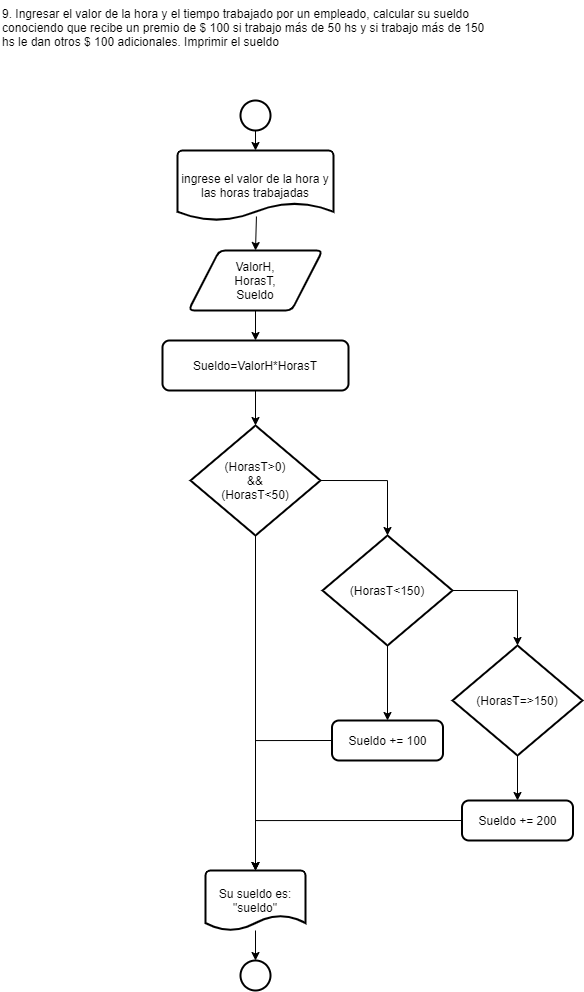

The diagram above was exported from draw.io. Its source (the exported page's mxGraphModel, read from the mxfile embedded in the PNG):
<mxGraphModel dx="1292" dy="655" grid="1" gridSize="10" guides="1" tooltips="1" connect="1" arrows="1" fold="1" page="1" pageScale="1" pageWidth="827" pageHeight="1169" math="0" shadow="0">
  <root>
    <mxCell id="0" />
    <mxCell id="1" parent="0" />
    <mxCell id="QIXhlwEwmBAhFw-4-Y3l-1" value="9. Ingresar el valor de la hora y el tiempo trabajado por un empleado, calcular su sueldo&#10;conociendo que recibe un premio de $ 100 si trabajo más de 50 hs y si trabajo más de 150&#10;hs le dan otros $ 100 adicionales. Imprimir el sueldo" style="text;whiteSpace=wrap;html=1;fillColor=#ffffff;" vertex="1" parent="1">
      <mxGeometry x="159" y="50" width="510" height="60" as="geometry" />
    </mxCell>
    <mxCell id="QIXhlwEwmBAhFw-4-Y3l-21" style="edgeStyle=orthogonalEdgeStyle;rounded=0;orthogonalLoop=1;jettySize=auto;html=1;exitX=0.5;exitY=1;exitDx=0;exitDy=0;exitPerimeter=0;entryX=0.5;entryY=0;entryDx=0;entryDy=0;entryPerimeter=0;" edge="1" parent="1" source="QIXhlwEwmBAhFw-4-Y3l-2" target="QIXhlwEwmBAhFw-4-Y3l-3">
      <mxGeometry relative="1" as="geometry" />
    </mxCell>
    <mxCell id="QIXhlwEwmBAhFw-4-Y3l-2" value="" style="strokeWidth=2;html=1;shape=mxgraph.flowchart.start_2;whiteSpace=wrap;fillColor=#ffffff;" vertex="1" parent="1">
      <mxGeometry x="399" y="150" width="30" height="30" as="geometry" />
    </mxCell>
    <mxCell id="QIXhlwEwmBAhFw-4-Y3l-22" style="edgeStyle=orthogonalEdgeStyle;rounded=0;orthogonalLoop=1;jettySize=auto;html=1;exitX=0.506;exitY=0.943;exitDx=0;exitDy=0;exitPerimeter=0;entryX=0.5;entryY=0;entryDx=0;entryDy=0;" edge="1" parent="1" source="QIXhlwEwmBAhFw-4-Y3l-3" target="QIXhlwEwmBAhFw-4-Y3l-4">
      <mxGeometry relative="1" as="geometry" />
    </mxCell>
    <mxCell id="QIXhlwEwmBAhFw-4-Y3l-3" value="ingrese el valor de la hora y las horas trabajadas&lt;br&gt;" style="strokeWidth=2;html=1;shape=mxgraph.flowchart.document2;whiteSpace=wrap;size=0.25;fillColor=#ffffff;" vertex="1" parent="1">
      <mxGeometry x="336" y="200" width="156" height="70" as="geometry" />
    </mxCell>
    <mxCell id="QIXhlwEwmBAhFw-4-Y3l-20" style="edgeStyle=orthogonalEdgeStyle;rounded=0;orthogonalLoop=1;jettySize=auto;html=1;exitX=0.5;exitY=1;exitDx=0;exitDy=0;entryX=0.5;entryY=0;entryDx=0;entryDy=0;" edge="1" parent="1" source="QIXhlwEwmBAhFw-4-Y3l-4" target="QIXhlwEwmBAhFw-4-Y3l-5">
      <mxGeometry relative="1" as="geometry" />
    </mxCell>
    <mxCell id="QIXhlwEwmBAhFw-4-Y3l-4" value="ValorH,&lt;br&gt;HorasT,&lt;br&gt;Sueldo" style="shape=parallelogram;html=1;strokeWidth=2;perimeter=parallelogramPerimeter;whiteSpace=wrap;rounded=1;arcSize=12;size=0.23;fillColor=#ffffff;" vertex="1" parent="1">
      <mxGeometry x="347" y="300" width="134" height="60" as="geometry" />
    </mxCell>
    <mxCell id="QIXhlwEwmBAhFw-4-Y3l-19" style="edgeStyle=orthogonalEdgeStyle;rounded=0;orthogonalLoop=1;jettySize=auto;html=1;exitX=0.5;exitY=1;exitDx=0;exitDy=0;entryX=0.5;entryY=0;entryDx=0;entryDy=0;entryPerimeter=0;" edge="1" parent="1" source="QIXhlwEwmBAhFw-4-Y3l-5" target="QIXhlwEwmBAhFw-4-Y3l-6">
      <mxGeometry relative="1" as="geometry" />
    </mxCell>
    <mxCell id="QIXhlwEwmBAhFw-4-Y3l-5" value="Sueldo=ValorH*HorasT" style="rounded=1;whiteSpace=wrap;html=1;absoluteArcSize=1;arcSize=14;strokeWidth=2;fillColor=#ffffff;" vertex="1" parent="1">
      <mxGeometry x="321" y="390" width="186" height="50" as="geometry" />
    </mxCell>
    <mxCell id="QIXhlwEwmBAhFw-4-Y3l-10" style="edgeStyle=orthogonalEdgeStyle;rounded=0;orthogonalLoop=1;jettySize=auto;html=1;exitX=0.5;exitY=1;exitDx=0;exitDy=0;exitPerimeter=0;entryX=0.5;entryY=0;entryDx=0;entryDy=0;entryPerimeter=0;" edge="1" parent="1" source="QIXhlwEwmBAhFw-4-Y3l-6" target="QIXhlwEwmBAhFw-4-Y3l-9">
      <mxGeometry relative="1" as="geometry" />
    </mxCell>
    <mxCell id="QIXhlwEwmBAhFw-4-Y3l-11" style="edgeStyle=orthogonalEdgeStyle;rounded=0;orthogonalLoop=1;jettySize=auto;html=1;exitX=1;exitY=0.5;exitDx=0;exitDy=0;exitPerimeter=0;entryX=0.5;entryY=0;entryDx=0;entryDy=0;entryPerimeter=0;" edge="1" parent="1" source="QIXhlwEwmBAhFw-4-Y3l-6" target="QIXhlwEwmBAhFw-4-Y3l-7">
      <mxGeometry relative="1" as="geometry" />
    </mxCell>
    <mxCell id="QIXhlwEwmBAhFw-4-Y3l-6" value="(HorasT&amp;gt;0)&lt;br&gt;&amp;nbsp;&amp;amp;&amp;amp; &lt;br&gt;(HorasT&amp;lt;50)" style="strokeWidth=2;html=1;shape=mxgraph.flowchart.decision;whiteSpace=wrap;fillColor=#ffffff;" vertex="1" parent="1">
      <mxGeometry x="349" y="475" width="130" height="110" as="geometry" />
    </mxCell>
    <mxCell id="QIXhlwEwmBAhFw-4-Y3l-14" style="edgeStyle=orthogonalEdgeStyle;rounded=0;orthogonalLoop=1;jettySize=auto;html=1;exitX=0.5;exitY=1;exitDx=0;exitDy=0;exitPerimeter=0;entryX=0.5;entryY=0;entryDx=0;entryDy=0;" edge="1" parent="1" source="QIXhlwEwmBAhFw-4-Y3l-7" target="QIXhlwEwmBAhFw-4-Y3l-12">
      <mxGeometry relative="1" as="geometry" />
    </mxCell>
    <mxCell id="QIXhlwEwmBAhFw-4-Y3l-15" style="edgeStyle=orthogonalEdgeStyle;rounded=0;orthogonalLoop=1;jettySize=auto;html=1;exitX=1;exitY=0.5;exitDx=0;exitDy=0;exitPerimeter=0;entryX=0.5;entryY=0;entryDx=0;entryDy=0;entryPerimeter=0;" edge="1" parent="1" source="QIXhlwEwmBAhFw-4-Y3l-7" target="QIXhlwEwmBAhFw-4-Y3l-8">
      <mxGeometry relative="1" as="geometry" />
    </mxCell>
    <mxCell id="QIXhlwEwmBAhFw-4-Y3l-7" value="(HorasT&amp;lt;150)" style="strokeWidth=2;html=1;shape=mxgraph.flowchart.decision;whiteSpace=wrap;fillColor=#ffffff;" vertex="1" parent="1">
      <mxGeometry x="481" y="585" width="130" height="110" as="geometry" />
    </mxCell>
    <mxCell id="QIXhlwEwmBAhFw-4-Y3l-18" style="edgeStyle=orthogonalEdgeStyle;rounded=0;orthogonalLoop=1;jettySize=auto;html=1;exitX=0.5;exitY=1;exitDx=0;exitDy=0;exitPerimeter=0;entryX=0.5;entryY=0;entryDx=0;entryDy=0;" edge="1" parent="1" source="QIXhlwEwmBAhFw-4-Y3l-8" target="QIXhlwEwmBAhFw-4-Y3l-13">
      <mxGeometry relative="1" as="geometry" />
    </mxCell>
    <mxCell id="QIXhlwEwmBAhFw-4-Y3l-8" value="(HorasT=&amp;gt;150)" style="strokeWidth=2;html=1;shape=mxgraph.flowchart.decision;whiteSpace=wrap;fillColor=#ffffff;" vertex="1" parent="1">
      <mxGeometry x="611" y="695" width="130" height="110" as="geometry" />
    </mxCell>
    <mxCell id="QIXhlwEwmBAhFw-4-Y3l-24" value="" style="edgeStyle=orthogonalEdgeStyle;rounded=0;orthogonalLoop=1;jettySize=auto;html=1;" edge="1" parent="1" source="QIXhlwEwmBAhFw-4-Y3l-9" target="QIXhlwEwmBAhFw-4-Y3l-23">
      <mxGeometry relative="1" as="geometry" />
    </mxCell>
    <mxCell id="QIXhlwEwmBAhFw-4-Y3l-9" value="Su sueldo es: &quot;sueldo&quot;" style="strokeWidth=2;html=1;shape=mxgraph.flowchart.document2;whiteSpace=wrap;size=0.25;fillColor=#ffffff;" vertex="1" parent="1">
      <mxGeometry x="364" y="920" width="100" height="60" as="geometry" />
    </mxCell>
    <mxCell id="QIXhlwEwmBAhFw-4-Y3l-16" style="edgeStyle=orthogonalEdgeStyle;rounded=0;orthogonalLoop=1;jettySize=auto;html=1;exitX=0;exitY=0.5;exitDx=0;exitDy=0;entryX=0.5;entryY=0;entryDx=0;entryDy=0;entryPerimeter=0;" edge="1" parent="1" source="QIXhlwEwmBAhFw-4-Y3l-12" target="QIXhlwEwmBAhFw-4-Y3l-9">
      <mxGeometry relative="1" as="geometry" />
    </mxCell>
    <mxCell id="QIXhlwEwmBAhFw-4-Y3l-12" value="Sueldo += 100" style="rounded=1;whiteSpace=wrap;html=1;absoluteArcSize=1;arcSize=14;strokeWidth=2;fillColor=#ffffff;" vertex="1" parent="1">
      <mxGeometry x="490.5" y="770" width="111" height="40" as="geometry" />
    </mxCell>
    <mxCell id="QIXhlwEwmBAhFw-4-Y3l-17" style="edgeStyle=orthogonalEdgeStyle;rounded=0;orthogonalLoop=1;jettySize=auto;html=1;exitX=0;exitY=0.5;exitDx=0;exitDy=0;entryX=0.5;entryY=0;entryDx=0;entryDy=0;entryPerimeter=0;" edge="1" parent="1" source="QIXhlwEwmBAhFw-4-Y3l-13" target="QIXhlwEwmBAhFw-4-Y3l-9">
      <mxGeometry relative="1" as="geometry" />
    </mxCell>
    <mxCell id="QIXhlwEwmBAhFw-4-Y3l-13" value="Sueldo += 200" style="rounded=1;whiteSpace=wrap;html=1;absoluteArcSize=1;arcSize=14;strokeWidth=2;fillColor=#ffffff;" vertex="1" parent="1">
      <mxGeometry x="620.5" y="850" width="111" height="40" as="geometry" />
    </mxCell>
    <mxCell id="QIXhlwEwmBAhFw-4-Y3l-23" value="" style="strokeWidth=2;html=1;shape=mxgraph.flowchart.start_2;whiteSpace=wrap;fillColor=#ffffff;" vertex="1" parent="1">
      <mxGeometry x="399" y="1010" width="30" height="30" as="geometry" />
    </mxCell>
  </root>
</mxGraphModel>